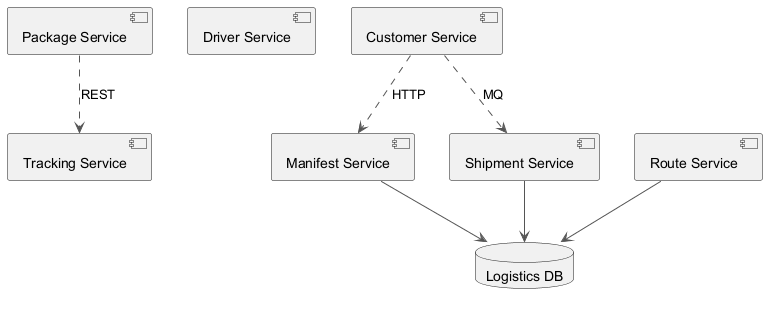

The diagram above was rendered by PlantUML. Its source (embedded in the PNG):
@startuml
skinparam backgroundColor #FFFFFF
skinparam classBackgroundColor #E8F4FA
skinparam classBorderColor #2C7DA0
skinparam ArrowColor #555555
component "Tracking Service" as C_TrackingService
component "Driver Service" as C_DriverService
component "Customer Service" as C_CustomerService
component "Manifest Service" as C_ManifestService
component "Package Service" as C_PackageService
component "Route Service" as C_RouteService
component "Shipment Service" as C_ShipmentService
database "Logistics DB" as DB_logistics
C_ManifestService --> DB_logistics
C_RouteService --> DB_logistics
C_ShipmentService --> DB_logistics
C_PackageService ..> C_TrackingService : REST
C_CustomerService ..> C_ShipmentService : MQ
C_CustomerService ..> C_ManifestService : HTTP
@enduml